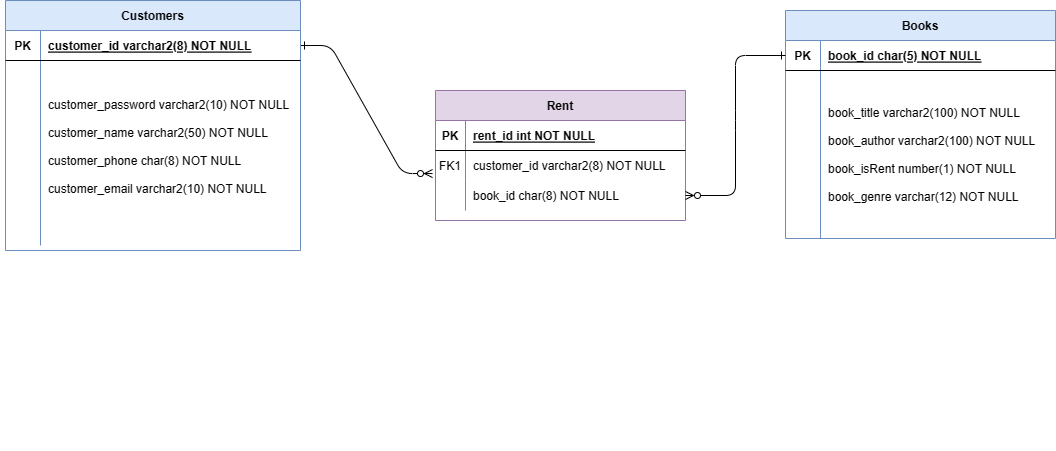

The diagram above was exported from draw.io. Its source (the exported page's mxGraphModel, read from the mxfile embedded in the PNG):
<mxGraphModel dx="1642" dy="453" grid="1" gridSize="10" guides="1" tooltips="1" connect="1" arrows="1" fold="1" page="1" pageScale="1" pageWidth="850" pageHeight="1100" math="0" shadow="0" extFonts="Permanent Marker^https://fonts.googleapis.com/css?family=Permanent+Marker">
  <root>
    <mxCell id="0" />
    <mxCell id="1" parent="0" />
    <mxCell id="C-vyLk0tnHw3VtMMgP7b-1" value="" style="edgeStyle=entityRelationEdgeStyle;endArrow=ERzeroToMany;startArrow=ERone;endFill=1;startFill=0;exitX=1;exitY=0.5;exitDx=0;exitDy=0;entryX=-0.012;entryY=0.768;entryDx=0;entryDy=0;entryPerimeter=0;" parent="1" source="C-vyLk0tnHw3VtMMgP7b-24" target="C-vyLk0tnHw3VtMMgP7b-6" edge="1">
      <mxGeometry width="100" height="100" relative="1" as="geometry">
        <mxPoint x="-110" y="300" as="sourcePoint" />
        <mxPoint x="60" y="440" as="targetPoint" />
        <Array as="points">
          <mxPoint x="-40" y="230" />
        </Array>
      </mxGeometry>
    </mxCell>
    <mxCell id="C-vyLk0tnHw3VtMMgP7b-2" value="Rent" style="shape=table;startSize=30;container=1;collapsible=1;childLayout=tableLayout;fixedRows=1;rowLines=0;fontStyle=1;align=center;resizeLast=1;fillColor=#e1d5e7;strokeColor=#9673a6;" parent="1" vertex="1">
      <mxGeometry x="10" y="140" width="250" height="130" as="geometry" />
    </mxCell>
    <mxCell id="C-vyLk0tnHw3VtMMgP7b-3" value="" style="shape=partialRectangle;collapsible=0;dropTarget=0;pointerEvents=0;fillColor=none;points=[[0,0.5],[1,0.5]];portConstraint=eastwest;top=0;left=0;right=0;bottom=1;" parent="C-vyLk0tnHw3VtMMgP7b-2" vertex="1">
      <mxGeometry y="30" width="250" height="30" as="geometry" />
    </mxCell>
    <mxCell id="C-vyLk0tnHw3VtMMgP7b-4" value="PK" style="shape=partialRectangle;overflow=hidden;connectable=0;fillColor=none;top=0;left=0;bottom=0;right=0;fontStyle=1;" parent="C-vyLk0tnHw3VtMMgP7b-3" vertex="1">
      <mxGeometry width="30" height="30" as="geometry">
        <mxRectangle width="30" height="30" as="alternateBounds" />
      </mxGeometry>
    </mxCell>
    <mxCell id="C-vyLk0tnHw3VtMMgP7b-5" value="rent_id int NOT NULL " style="shape=partialRectangle;overflow=hidden;connectable=0;fillColor=none;top=0;left=0;bottom=0;right=0;align=left;spacingLeft=6;fontStyle=5;" parent="C-vyLk0tnHw3VtMMgP7b-3" vertex="1">
      <mxGeometry x="30" width="220" height="30" as="geometry">
        <mxRectangle width="220" height="30" as="alternateBounds" />
      </mxGeometry>
    </mxCell>
    <mxCell id="C-vyLk0tnHw3VtMMgP7b-6" value="" style="shape=partialRectangle;collapsible=0;dropTarget=0;pointerEvents=0;fillColor=none;points=[[0,0.5],[1,0.5]];portConstraint=eastwest;top=0;left=0;right=0;bottom=0;" parent="C-vyLk0tnHw3VtMMgP7b-2" vertex="1">
      <mxGeometry y="60" width="250" height="30" as="geometry" />
    </mxCell>
    <mxCell id="C-vyLk0tnHw3VtMMgP7b-7" value="FK1" style="shape=partialRectangle;overflow=hidden;connectable=0;fillColor=none;top=0;left=0;bottom=0;right=0;" parent="C-vyLk0tnHw3VtMMgP7b-6" vertex="1">
      <mxGeometry width="30" height="30" as="geometry">
        <mxRectangle width="30" height="30" as="alternateBounds" />
      </mxGeometry>
    </mxCell>
    <mxCell id="C-vyLk0tnHw3VtMMgP7b-8" value="customer_id varchar2(8) NOT NULL" style="shape=partialRectangle;overflow=hidden;connectable=0;fillColor=none;top=0;left=0;bottom=0;right=0;align=left;spacingLeft=6;" parent="C-vyLk0tnHw3VtMMgP7b-6" vertex="1">
      <mxGeometry x="30" width="220" height="30" as="geometry">
        <mxRectangle width="220" height="30" as="alternateBounds" />
      </mxGeometry>
    </mxCell>
    <mxCell id="C-vyLk0tnHw3VtMMgP7b-9" value="" style="shape=partialRectangle;collapsible=0;dropTarget=0;pointerEvents=0;fillColor=none;points=[[0,0.5],[1,0.5]];portConstraint=eastwest;top=0;left=0;right=0;bottom=0;" parent="C-vyLk0tnHw3VtMMgP7b-2" vertex="1">
      <mxGeometry y="90" width="250" height="30" as="geometry" />
    </mxCell>
    <mxCell id="C-vyLk0tnHw3VtMMgP7b-10" value="" style="shape=partialRectangle;overflow=hidden;connectable=0;fillColor=none;top=0;left=0;bottom=0;right=0;" parent="C-vyLk0tnHw3VtMMgP7b-9" vertex="1">
      <mxGeometry width="30" height="30" as="geometry">
        <mxRectangle width="30" height="30" as="alternateBounds" />
      </mxGeometry>
    </mxCell>
    <mxCell id="C-vyLk0tnHw3VtMMgP7b-11" value="book_id char(8) NOT NULL" style="shape=partialRectangle;overflow=hidden;connectable=0;fillColor=none;top=0;left=0;bottom=0;right=0;align=left;spacingLeft=6;" parent="C-vyLk0tnHw3VtMMgP7b-9" vertex="1">
      <mxGeometry x="30" width="220" height="30" as="geometry">
        <mxRectangle width="220" height="30" as="alternateBounds" />
      </mxGeometry>
    </mxCell>
    <mxCell id="GUm8_uUQkN6l5nUnk1Or-6" value="" style="shape=partialRectangle;overflow=hidden;connectable=0;fillColor=none;top=0;left=0;bottom=0;right=0;" parent="1" vertex="1">
      <mxGeometry x="110" y="200" width="30" height="30" as="geometry">
        <mxRectangle width="30" height="30" as="alternateBounds" />
      </mxGeometry>
    </mxCell>
    <mxCell id="GUm8_uUQkN6l5nUnk1Or-11" value="" style="group" parent="1" vertex="1" connectable="0">
      <mxGeometry x="-425" y="50" width="300" height="300" as="geometry" />
    </mxCell>
    <mxCell id="C-vyLk0tnHw3VtMMgP7b-23" value="Customers" style="shape=table;startSize=30;container=1;collapsible=1;childLayout=tableLayout;fixedRows=1;rowLines=0;fontStyle=1;align=center;resizeLast=1;fillColor=#dae8fc;strokeColor=#6c8ebf;" parent="GUm8_uUQkN6l5nUnk1Or-11" vertex="1">
      <mxGeometry x="5" width="295" height="250" as="geometry">
        <mxRectangle x="5" width="100" height="30" as="alternateBounds" />
      </mxGeometry>
    </mxCell>
    <mxCell id="C-vyLk0tnHw3VtMMgP7b-24" value="" style="shape=partialRectangle;collapsible=0;dropTarget=0;pointerEvents=0;fillColor=none;points=[[0,0.5],[1,0.5]];portConstraint=eastwest;top=0;left=0;right=0;bottom=1;" parent="C-vyLk0tnHw3VtMMgP7b-23" vertex="1">
      <mxGeometry y="30" width="295" height="30" as="geometry" />
    </mxCell>
    <mxCell id="C-vyLk0tnHw3VtMMgP7b-25" value="PK" style="shape=partialRectangle;overflow=hidden;connectable=0;fillColor=none;top=0;left=0;bottom=0;right=0;fontStyle=1;" parent="C-vyLk0tnHw3VtMMgP7b-24" vertex="1">
      <mxGeometry width="35" height="30" as="geometry">
        <mxRectangle width="35" height="30" as="alternateBounds" />
      </mxGeometry>
    </mxCell>
    <mxCell id="C-vyLk0tnHw3VtMMgP7b-26" value="customer_id varchar2(8) NOT NULL " style="shape=partialRectangle;overflow=hidden;connectable=0;fillColor=none;top=0;left=0;bottom=0;right=0;align=left;spacingLeft=6;fontStyle=5;strokeColor=inherit;" parent="C-vyLk0tnHw3VtMMgP7b-24" vertex="1">
      <mxGeometry x="35" width="260" height="30" as="geometry">
        <mxRectangle width="260" height="30" as="alternateBounds" />
      </mxGeometry>
    </mxCell>
    <mxCell id="C-vyLk0tnHw3VtMMgP7b-27" value="" style="shape=partialRectangle;collapsible=0;dropTarget=0;pointerEvents=0;fillColor=none;points=[[0,0.5],[1,0.5]];portConstraint=eastwest;top=0;left=0;right=0;bottom=0;" parent="C-vyLk0tnHw3VtMMgP7b-23" vertex="1">
      <mxGeometry y="60" width="295" height="185" as="geometry" />
    </mxCell>
    <mxCell id="C-vyLk0tnHw3VtMMgP7b-28" value="" style="shape=partialRectangle;overflow=hidden;connectable=0;fillColor=none;top=0;left=0;bottom=0;right=0;" parent="C-vyLk0tnHw3VtMMgP7b-27" vertex="1">
      <mxGeometry width="35" height="185" as="geometry">
        <mxRectangle width="35" height="185" as="alternateBounds" />
      </mxGeometry>
    </mxCell>
    <mxCell id="C-vyLk0tnHw3VtMMgP7b-29" value="customer_password varchar2(10) NOT NULL&#10;&#10;customer_name varchar2(50) NOT NULL&#10;&#10;customer_phone char(8) NOT NULL&#10;&#10;customer_email varchar2(10) NOT NULL&#10;" style="shape=partialRectangle;overflow=hidden;connectable=0;fillColor=none;top=0;left=0;bottom=0;right=0;align=left;spacingLeft=6;" parent="C-vyLk0tnHw3VtMMgP7b-27" vertex="1">
      <mxGeometry x="35" width="260" height="185" as="geometry">
        <mxRectangle width="260" height="185" as="alternateBounds" />
      </mxGeometry>
    </mxCell>
    <mxCell id="GUm8_uUQkN6l5nUnk1Or-2" value="" style="shape=partialRectangle;overflow=hidden;connectable=0;fillColor=none;top=0;left=0;bottom=0;right=0;" parent="GUm8_uUQkN6l5nUnk1Or-11" vertex="1">
      <mxGeometry y="90" width="30" height="30" as="geometry">
        <mxRectangle width="30" height="30" as="alternateBounds" />
      </mxGeometry>
    </mxCell>
    <mxCell id="GUm8_uUQkN6l5nUnk1Or-1" value="" style="shape=partialRectangle;collapsible=0;dropTarget=0;pointerEvents=0;fillColor=none;points=[[0,0.5],[1,0.5]];portConstraint=eastwest;top=0;left=0;right=0;bottom=0;container=0;" parent="1" vertex="1">
      <mxGeometry x="90" y="470" width="250" height="30" as="geometry" />
    </mxCell>
    <mxCell id="GUm8_uUQkN6l5nUnk1Or-16" value="Books" style="shape=table;startSize=30;container=1;collapsible=1;childLayout=tableLayout;fixedRows=1;rowLines=0;fontStyle=1;align=center;resizeLast=1;fillColor=#dae8fc;strokeColor=#6c8ebf;" parent="1" vertex="1">
      <mxGeometry x="360" y="60" width="270" height="228" as="geometry">
        <mxRectangle x="425" y="470" width="100" height="30" as="alternateBounds" />
      </mxGeometry>
    </mxCell>
    <mxCell id="GUm8_uUQkN6l5nUnk1Or-17" value="" style="shape=partialRectangle;collapsible=0;dropTarget=0;pointerEvents=0;fillColor=none;points=[[0,0.5],[1,0.5]];portConstraint=eastwest;top=0;left=0;right=0;bottom=1;" parent="GUm8_uUQkN6l5nUnk1Or-16" vertex="1">
      <mxGeometry y="30" width="270" height="30" as="geometry" />
    </mxCell>
    <mxCell id="GUm8_uUQkN6l5nUnk1Or-18" value="PK" style="shape=partialRectangle;overflow=hidden;connectable=0;fillColor=none;top=0;left=0;bottom=0;right=0;fontStyle=1;" parent="GUm8_uUQkN6l5nUnk1Or-17" vertex="1">
      <mxGeometry width="35" height="30" as="geometry">
        <mxRectangle width="35" height="30" as="alternateBounds" />
      </mxGeometry>
    </mxCell>
    <mxCell id="GUm8_uUQkN6l5nUnk1Or-19" value="book_id char(5) NOT NULL" style="shape=partialRectangle;overflow=hidden;connectable=0;fillColor=none;top=0;left=0;bottom=0;right=0;align=left;spacingLeft=6;fontStyle=5;strokeColor=inherit;" parent="GUm8_uUQkN6l5nUnk1Or-17" vertex="1">
      <mxGeometry x="35" width="235" height="30" as="geometry">
        <mxRectangle width="235" height="30" as="alternateBounds" />
      </mxGeometry>
    </mxCell>
    <mxCell id="GUm8_uUQkN6l5nUnk1Or-20" value="" style="shape=partialRectangle;collapsible=0;dropTarget=0;pointerEvents=0;fillColor=none;points=[[0,0.5],[1,0.5]];portConstraint=eastwest;top=0;left=0;right=0;bottom=0;" parent="GUm8_uUQkN6l5nUnk1Or-16" vertex="1">
      <mxGeometry y="60" width="270" height="168" as="geometry" />
    </mxCell>
    <mxCell id="GUm8_uUQkN6l5nUnk1Or-21" value="" style="shape=partialRectangle;overflow=hidden;connectable=0;fillColor=none;top=0;left=0;bottom=0;right=0;" parent="GUm8_uUQkN6l5nUnk1Or-20" vertex="1">
      <mxGeometry width="35" height="168" as="geometry">
        <mxRectangle width="35" height="168" as="alternateBounds" />
      </mxGeometry>
    </mxCell>
    <mxCell id="GUm8_uUQkN6l5nUnk1Or-22" value="book_title varchar2(100) NOT NULL&#10;&#10;book_author varchar2(100) NOT NULL&#10;&#10;book_isRent number(1) NOT NULL&#10;&#10;book_genre varchar(12) NOT NULL" style="shape=partialRectangle;overflow=hidden;connectable=0;fillColor=none;top=0;left=0;bottom=0;right=0;align=left;spacingLeft=6;" parent="GUm8_uUQkN6l5nUnk1Or-20" vertex="1">
      <mxGeometry x="35" width="235" height="168" as="geometry">
        <mxRectangle width="235" height="168" as="alternateBounds" />
      </mxGeometry>
    </mxCell>
    <mxCell id="4zP6wxFpTVljl_ZJ8diw-4" value="" style="endArrow=ERone;html=1;startArrow=ERzeroToMany;startFill=0;endFill=0;exitX=1;exitY=0.5;exitDx=0;exitDy=0;entryX=0;entryY=0.5;entryDx=0;entryDy=0;rounded=1;" edge="1" parent="1" source="C-vyLk0tnHw3VtMMgP7b-9" target="GUm8_uUQkN6l5nUnk1Or-17">
      <mxGeometry width="50" height="50" relative="1" as="geometry">
        <mxPoint x="280" y="230" as="sourcePoint" />
        <mxPoint x="330" y="180" as="targetPoint" />
        <Array as="points">
          <mxPoint x="310" y="245" />
          <mxPoint x="310" y="170" />
          <mxPoint x="310" y="105" />
        </Array>
      </mxGeometry>
    </mxCell>
  </root>
</mxGraphModel>